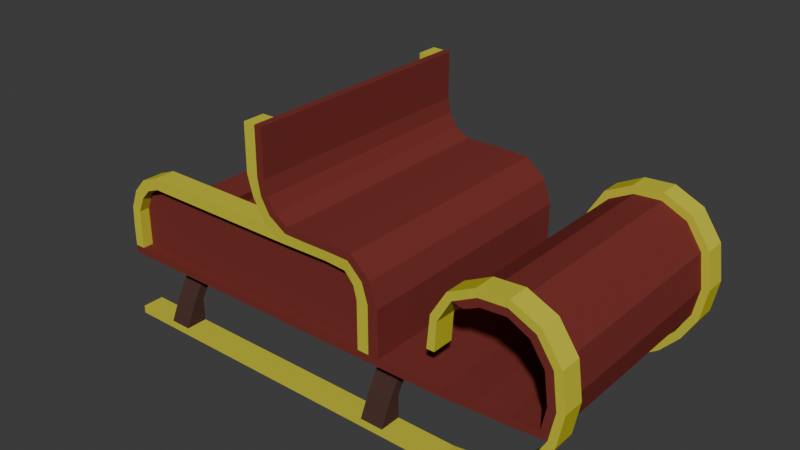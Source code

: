 # Source: bob.blend  (saved by Blender 4.2.66; exported with 4.5.12 LTS)
import bpy
from mathutils import Matrix  # noqa: F401  (used for matrix-valued properties, if any)

bpy.ops.wm.read_factory_settings(use_empty=True)
scene = bpy.context.scene
scene.name = 'Scene'

# ---- collections
col_collection = bpy.data.collections.new('Collection'); scene.collection.children.link(col_collection)

# ---- materials (node trees are filled in below, after node groups)
mat_bob_cuves = bpy.data.materials.new('Bob_Cuves')
mat_bob_legs = bpy.data.materials.new('Bob_Legs')
mat_bob_body = bpy.data.materials.new('Bob_Body')

# ---- material node trees
mat_bob_cuves.use_nodes = True; mat_bob_cuves.node_tree.nodes.clear()
_N = mat_bob_cuves.node_tree.nodes; _L = mat_bob_cuves.node_tree.links
n0 = _N.new('ShaderNodeBsdfPrincipled'); n0.name = 'Principled BSDF'; n0.location = (10, 300)
n0.inputs[0].default_value = (0.6062, 0.5656, 0.0463, 1.0)
n0.inputs[2].default_value = 1.0
n0.inputs[3].default_value = 1.0
n1 = _N.new('ShaderNodeOutputMaterial'); n1.name = 'Material Output'; n1.location = (300, 300)
_L.new(n0.outputs[0], n1.inputs[0])
n1.is_active_output = True
mat_bob_legs.use_nodes = True; mat_bob_legs.node_tree.nodes.clear()
_N = mat_bob_legs.node_tree.nodes; _L = mat_bob_legs.node_tree.links
n0 = _N.new('ShaderNodeBsdfPrincipled'); n0.name = 'Principled BSDF'; n0.location = (10, 300)
n0.inputs[0].default_value = (0.0738, 0.03687, 0.03173, 1.0)
n0.inputs[2].default_value = 1.0
n0.inputs[3].default_value = 1.0
n1 = _N.new('ShaderNodeOutputMaterial'); n1.name = 'Material Output'; n1.location = (300, 300)
_L.new(n0.outputs[0], n1.inputs[0])
n1.is_active_output = True
mat_bob_body.use_nodes = True; mat_bob_body.node_tree.nodes.clear()
_N = mat_bob_body.node_tree.nodes; _L = mat_bob_body.node_tree.links
n0 = _N.new('ShaderNodeBsdfPrincipled'); n0.name = 'Principled BSDF'; n0.location = (10, 300)
n0.inputs[0].default_value = (0.1969, 0.03756, 0.03206, 1.0)
n0.inputs[2].default_value = 1.0
n0.inputs[3].default_value = 1.0
n1 = _N.new('ShaderNodeOutputMaterial'); n1.name = 'Material Output'; n1.location = (300, 300)
_L.new(n0.outputs[0], n1.inputs[0])
n1.is_active_output = True

# ---- world
world_world = bpy.data.worlds.new('World'); scene.world = world_world
world_world.use_nodes = True; world_world.node_tree.nodes.clear()
_N = world_world.node_tree.nodes; _L = world_world.node_tree.links
n0 = _N.new('ShaderNodeOutputWorld'); n0.name = 'World Output'; n0.location = (300, 300)
n1 = _N.new('ShaderNodeBackground'); n1.name = 'Background'; n1.location = (10, 300)
n1.inputs[0].default_value = (0.05088, 0.05088, 0.05088, 1.0)
_L.new(n1.outputs[0], n0.inputs[0])
n0.is_active_output = True
world_world.color = (0.05088, 0.05088, 0.05088)
world_world.sun_shadow_jitter_overblur = 0.0

# ---- meshes
me_cube_001 = bpy.data.meshes.new('Cube.001')
me_cube_001.from_pydata([(-8.415, 2.641, 0.1), (-8.415, 2.641, -0.1), (-8.415, 3.202, 0.1), (-8.415, 3.202, -0.1), (-7.859, 3.202, -0.1), (-7.859, 3.202, 0.1), (-7.859, 2.641, -0.1), (-7.859, 2.641, 0.1), (-7.288, 2.641, 0.1), (-7.288, 2.641, -0.1), (-7.288, 3.202, 0.1), (-7.288, 3.202, -0.1), (-6.716, 3.202, -0.1), (-6.716, 3.202, 0.1), (-6.716, 2.641, -0.1), (-6.716, 2.641, 0.1), (-6.047, 2.641, 0.1), (-6.047, 2.641, -0.1), (-6.047, 3.202, 0.1), (-6.047, 3.202, -0.1), (-5.417, 3.202, -0.1), (-5.417, 3.202, 0.1), (-5.417, 2.641, -0.1), (-5.417, 2.641, 0.1), (-4.81, 2.641, 0.1), (-4.81, 2.641, -0.1), (-4.81, 3.202, 0.1), (-4.81, 3.202, -0.1), (-4.235, 3.202, -0.1), (-4.235, 3.202, 0.1), (-4.235, 2.641, -0.1), (-4.235, 2.641, 0.1), (-3.59, 2.641, 0.1), (-3.59, 2.641, -0.1), (-3.59, 3.202, 0.1), (-3.59, 3.202, -0.1), (-3.03, 3.202, -0.1), (-3.03, 3.202, 0.1), (-3.03, 2.641, -0.1), (-3.03, 2.641, 0.1), (-2.377, 2.641, 0.1), (-2.377, 2.641, -0.1), (-2.377, 3.202, 0.1), (-2.377, 3.202, -0.1), (-1.699, 3.202, -0.1), (-1.699, 3.202, 0.1), (-1.699, 2.641, -0.1), (-1.699, 2.641, 0.1), (-1.006, 2.641, 0.1), (-1.006, 2.641, -0.1), (-1.006, 3.202, 0.1), (-1.006, 3.202, -0.1), (-0.4, 3.202, -0.1), (-0.4, 3.202, 0.1), (-0.4, 2.641, -0.1), (-0.4, 2.641, 0.1), (0.4, 3.202, -0.1), (0.4, 3.202, 0.1), (0.4, 2.641, -0.1), (0.4, 2.641, 0.1), (1.125, 3.202, -0.1), (1.125, 3.202, 0.1), (1.125, 2.641, -0.1), (1.125, 2.641, 0.1), (1.865, 3.202, 0.01317), (1.817, 3.202, 0.2073), (1.865, 2.641, 0.01317), (1.817, 2.641, 0.2073), (2.508, 3.202, 0.2726), (2.419, 3.202, 0.452), (2.508, 2.641, 0.2726), (2.419, 2.641, 0.452), (3.035, 3.202, 0.621), (2.915, 3.202, 0.7808), (3.035, 2.641, 0.621), (2.915, 2.641, 0.7808), (3.521, 3.202, 1.146), (3.359, 3.202, 1.264), (3.521, 2.641, 1.146), (3.359, 2.641, 1.264), (3.888, 3.202, 1.776), (3.701, 3.202, 1.847), (3.888, 2.641, 1.776), (3.701, 2.641, 1.847), (4.043, 3.202, 2.597), (3.845, 3.202, 2.57), (4.043, 2.641, 2.597), (3.845, 2.641, 2.57), (3.911, 3.202, 3.517), (3.725, 3.202, 3.445), (3.911, 2.641, 3.517), (3.725, 2.641, 3.445), (3.424, 3.202, 4.226), (3.314, 3.202, 4.059), (3.424, 2.641, 4.226), (3.314, 2.641, 4.059), (2.696, 3.202, 4.557), (2.671, 3.202, 4.358), (2.696, 2.641, 4.557), (2.671, 2.641, 4.358), (1.936, 3.202, 4.507), (1.983, 3.202, 4.313), (1.936, 2.641, 4.507), (1.983, 2.641, 4.313), (1.261, 3.202, 4.167), (1.382, 3.202, 4.008), (1.261, 2.641, 4.167), (1.382, 2.641, 4.008), (0.8687, 3.202, 3.514), (1.034, 3.202, 3.401), (0.8687, 2.641, 3.514), (1.034, 2.641, 3.401), (0.7883, 3.202, 2.685), (0.9883, 3.202, 2.686), (0.7883, 2.641, 2.685), (0.9883, 2.641, 2.686)], [], [(6, 4, 3, 1), (5, 7, 0, 2), (4, 5, 2, 3), (3, 2, 0, 1), (9, 11, 4, 6), (8, 9, 6, 7), (11, 10, 5, 4), (7, 6, 1, 0), (12, 13, 10, 11), (15, 14, 9, 8), (14, 12, 11, 9), (10, 8, 7, 5), (16, 17, 14, 15), (19, 18, 13, 12), (18, 16, 15, 13), (13, 15, 8, 10), (20, 21, 18, 19), (23, 22, 17, 16), (22, 20, 19, 17), (17, 19, 12, 14), (26, 24, 23, 21), (25, 27, 20, 22), (24, 25, 22, 23), (21, 23, 16, 18), (30, 28, 27, 25), (29, 31, 24, 26), (28, 29, 26, 27), (27, 26, 21, 20), (34, 32, 31, 29), (33, 35, 28, 30), (32, 33, 30, 31), (31, 30, 25, 24), (37, 39, 32, 34), (36, 37, 34, 35), (39, 38, 33, 32), (35, 34, 29, 28), (40, 41, 38, 39), (43, 42, 37, 36), (42, 40, 39, 37), (38, 36, 35, 33), (44, 45, 42, 43), (47, 46, 41, 40), (46, 44, 43, 41), (41, 43, 36, 38), (48, 49, 46, 47), (51, 50, 45, 44), (50, 48, 47, 45), (45, 47, 40, 42), (54, 52, 51, 49), (53, 55, 48, 50), (52, 53, 50, 51), (49, 51, 44, 46), (55, 54, 49, 48), (54, 55, 59, 58), (59, 57, 61, 63), (56, 57, 53, 52), (54, 58, 56, 52), (59, 55, 53, 57), (63, 61, 65, 67), (58, 59, 63, 62), (57, 56, 60, 61), (56, 58, 62, 60), (65, 64, 68, 69), (62, 63, 67, 66), (61, 60, 64, 65), (60, 62, 66, 64), (71, 69, 73, 75), (64, 66, 70, 68), (67, 65, 69, 71), (66, 67, 71, 70), (75, 73, 77, 79), (70, 71, 75, 74), (69, 68, 72, 73), (68, 70, 74, 72), (77, 76, 80, 81), (74, 75, 79, 78), (73, 72, 76, 77), (72, 74, 78, 76), (83, 81, 85, 87), (76, 78, 82, 80), (79, 77, 81, 83), (78, 79, 83, 82), (86, 87, 91, 90), (82, 83, 87, 86), (81, 80, 84, 85), (80, 82, 86, 84), (89, 88, 92, 93), (85, 84, 88, 89), (84, 86, 90, 88), (87, 85, 89, 91), (95, 93, 97, 99), (88, 90, 94, 92), (91, 89, 93, 95), (90, 91, 95, 94), (97, 96, 100, 101), (94, 95, 99, 98), (93, 92, 96, 97), (92, 94, 98, 96), (100, 102, 106, 104), (96, 98, 102, 100), (99, 97, 101, 103), (98, 99, 103, 102), (107, 105, 109, 111), (103, 101, 105, 107), (102, 103, 107, 106), (101, 100, 104, 105), (109, 108, 112, 113), (106, 107, 111, 110), (105, 104, 108, 109), (104, 106, 110, 108), (114, 115, 113, 112), (108, 110, 114, 112), (111, 109, 113, 115), (110, 111, 115, 114)])
_uv = me_cube_001.uv_layers.new(name='UVMap')
_uv.uv.foreach_set('vector', [0.125, 0.5, 0.125, 0.75, 0.125, 0.75, 0.125, 0.5, 0.875, 0.75, 0.875, 0.5, 0.875, 0.5, 0.875, 0.75, 0.375, 1.0, 0.625, 1.0, 0.625, 1.0, 0.375, 1.0, 0.375, 0.0, 0.625, 0.0, 0.625, 0.25, 0.375, 0.25, 0.125, 0.5, 0.125, 0.75, 0.125, 0.75, 0.125, 0.5, 0.625, 0.25, 0.375, 0.25, 0.375, 0.25, 0.625, 0.25, 0.375, 1.0, 0.625, 1.0, 0.625, 1.0, 0.375, 1.0, 0.625, 0.25, 0.375, 0.25, 0.375, 0.25, 0.625, 0.25, 0.375, 1.0, 0.625, 1.0, 0.625, 1.0, 0.375, 1.0, 0.625, 0.25, 0.375, 0.25, 0.375, 0.25, 0.625, 0.25, 0.125, 0.5, 0.125, 0.75, 0.125, 0.75, 0.125, 0.5, 0.875, 0.75, 0.875, 0.5, 0.875, 0.5, 0.875, 0.75, 0.625, 0.25, 0.375, 0.25, 0.375, 0.25, 0.625, 0.25, 0.375, 1.0, 0.625, 1.0, 0.625, 1.0, 0.375, 1.0, 0.875, 0.75, 0.875, 0.5, 0.875, 0.5, 0.875, 0.75, 0.875, 0.75, 0.875, 0.5, 0.875, 0.5, 0.875, 0.75, 0.375, 1.0, 0.625, 1.0, 0.625, 1.0, 0.375, 1.0, 0.625, 0.25, 0.375, 0.25, 0.375, 0.25, 0.625, 0.25, 0.125, 0.5, 0.125, 0.75, 0.125, 0.75, 0.125, 0.5, 0.125, 0.5, 0.125, 0.75, 0.125, 0.75, 0.125, 0.5, 0.875, 0.75, 0.875, 0.5, 0.875, 0.5, 0.875, 0.75, 0.125, 0.5, 0.125, 0.75, 0.125, 0.75, 0.125, 0.5, 0.625, 0.25, 0.375, 0.25, 0.375, 0.25, 0.625, 0.25, 0.875, 0.75, 0.875, 0.5, 0.875, 0.5, 0.875, 0.75, 0.125, 0.5, 0.125, 0.75, 0.125, 0.75, 0.125, 0.5, 0.875, 0.75, 0.875, 0.5, 0.875, 0.5, 0.875, 0.75, 0.375, 1.0, 0.625, 1.0, 0.625, 1.0, 0.375, 1.0, 0.375, 1.0, 0.625, 1.0, 0.625, 1.0, 0.375, 1.0, 0.875, 0.75, 0.875, 0.5, 0.875, 0.5, 0.875, 0.75, 0.125, 0.5, 0.125, 0.75, 0.125, 0.75, 0.125, 0.5, 0.625, 0.25, 0.375, 0.25, 0.375, 0.25, 0.625, 0.25, 0.625, 0.25, 0.375, 0.25, 0.375, 0.25, 0.625, 0.25, 0.875, 0.75, 0.875, 0.5, 0.875, 0.5, 0.875, 0.75, 0.375, 1.0, 0.625, 1.0, 0.625, 1.0, 0.375, 1.0, 0.625, 0.25, 0.375, 0.25, 0.375, 0.25, 0.625, 0.25, 0.375, 1.0, 0.625, 1.0, 0.625, 1.0, 0.375, 1.0, 0.625, 0.25, 0.375, 0.25, 0.375, 0.25, 0.625, 0.25, 0.375, 1.0, 0.625, 1.0, 0.625, 1.0, 0.375, 1.0, 0.875, 0.75, 0.875, 0.5, 0.875, 0.5, 0.875, 0.75, 0.125, 0.5, 0.125, 0.75, 0.125, 0.75, 0.125, 0.5, 0.375, 1.0, 0.625, 1.0, 0.625, 1.0, 0.375, 1.0, 0.625, 0.25, 0.375, 0.25, 0.375, 0.25, 0.625, 0.25, 0.125, 0.5, 0.125, 0.75, 0.125, 0.75, 0.125, 0.5, 0.125, 0.5, 0.125, 0.75, 0.125, 0.75, 0.125, 0.5, 0.625, 0.25, 0.375, 0.25, 0.375, 0.25, 0.625, 0.25, 0.375, 1.0, 0.625, 1.0, 0.625, 1.0, 0.375, 1.0, 0.875, 0.75, 0.875, 0.5, 0.875, 0.5, 0.875, 0.75, 0.875, 0.75, 0.875, 0.5, 0.875, 0.5, 0.875, 0.75, 0.125, 0.5, 0.125, 0.75, 0.125, 0.75, 0.125, 0.5, 0.875, 0.75, 0.875, 0.5, 0.875, 0.5, 0.875, 0.75, 0.375, 1.0, 0.625, 1.0, 0.625, 1.0, 0.375, 1.0, 0.125, 0.5, 0.125, 0.75, 0.125, 0.75, 0.125, 0.5, 0.625, 0.25, 0.375, 0.25, 0.375, 0.25, 0.625, 0.25, 0.375, 0.25, 0.625, 0.25, 0.625, 0.5, 0.375, 0.5, 0.625, 0.5, 0.625, 0.75, 0.625, 0.75, 0.625, 0.5, 0.375, 0.75, 0.625, 0.75, 0.625, 1.0, 0.375, 1.0, 0.125, 0.5, 0.375, 0.5, 0.375, 0.75, 0.125, 0.75, 0.625, 0.5, 0.875, 0.5, 0.875, 0.75, 0.625, 0.75, 0.625, 0.5, 0.625, 0.75, 0.625, 0.75, 0.625, 0.5, 0.375, 0.5, 0.625, 0.5, 0.625, 0.5, 0.375, 0.5, 0.625, 0.75, 0.375, 0.75, 0.375, 0.75, 0.625, 0.75, 0.375, 0.75, 0.375, 0.5, 0.375, 0.5, 0.375, 0.75, 0.625, 0.75, 0.375, 0.75, 0.375, 0.75, 0.625, 0.75, 0.375, 0.5, 0.625, 0.5, 0.625, 0.5, 0.375, 0.5, 0.625, 0.75, 0.375, 0.75, 0.375, 0.75, 0.625, 0.75, 0.375, 0.75, 0.375, 0.5, 0.375, 0.5, 0.375, 0.75, 0.625, 0.5, 0.625, 0.75, 0.625, 0.75, 0.625, 0.5, 0.375, 0.75, 0.375, 0.5, 0.375, 0.5, 0.375, 0.75, 0.625, 0.5, 0.625, 0.75, 0.625, 0.75, 0.625, 0.5, 0.375, 0.5, 0.625, 0.5, 0.625, 0.5, 0.375, 0.5, 0.625, 0.5, 0.625, 0.75, 0.625, 0.75, 0.625, 0.5, 0.375, 0.5, 0.625, 0.5, 0.625, 0.5, 0.375, 0.5, 0.625, 0.75, 0.375, 0.75, 0.375, 0.75, 0.625, 0.75, 0.375, 0.75, 0.375, 0.5, 0.375, 0.5, 0.375, 0.75, 0.625, 0.75, 0.375, 0.75, 0.375, 0.75, 0.625, 0.75, 0.375, 0.5, 0.625, 0.5, 0.625, 0.5, 0.375, 0.5, 0.625, 0.75, 0.375, 0.75, 0.375, 0.75, 0.625, 0.75, 0.375, 0.75, 0.375, 0.5, 0.375, 0.5, 0.375, 0.75, 0.625, 0.5, 0.625, 0.75, 0.625, 0.75, 0.625, 0.5, 0.375, 0.75, 0.375, 0.5, 0.375, 0.5, 0.375, 0.75, 0.625, 0.5, 0.625, 0.75, 0.625, 0.75, 0.625, 0.5, 0.375, 0.5, 0.625, 0.5, 0.625, 0.5, 0.375, 0.5, 0.375, 0.5, 0.625, 0.5, 0.625, 0.5, 0.375, 0.5, 0.375, 0.5, 0.625, 0.5, 0.625, 0.5, 0.375, 0.5, 0.625, 0.75, 0.375, 0.75, 0.375, 0.75, 0.625, 0.75, 0.375, 0.75, 0.375, 0.5, 0.375, 0.5, 0.375, 0.75, 0.625, 0.75, 0.375, 0.75, 0.375, 0.75, 0.625, 0.75, 0.625, 0.75, 0.375, 0.75, 0.375, 0.75, 0.625, 0.75, 0.375, 0.75, 0.375, 0.5, 0.375, 0.5, 0.375, 0.75, 0.625, 0.5, 0.625, 0.75, 0.625, 0.75, 0.625, 0.5, 0.625, 0.5, 0.625, 0.75, 0.625, 0.75, 0.625, 0.5, 0.375, 0.75, 0.375, 0.5, 0.375, 0.5, 0.375, 0.75, 0.625, 0.5, 0.625, 0.75, 0.625, 0.75, 0.625, 0.5, 0.375, 0.5, 0.625, 0.5, 0.625, 0.5, 0.375, 0.5, 0.625, 0.75, 0.375, 0.75, 0.375, 0.75, 0.625, 0.75, 0.375, 0.5, 0.625, 0.5, 0.625, 0.5, 0.375, 0.5, 0.625, 0.75, 0.375, 0.75, 0.375, 0.75, 0.625, 0.75, 0.375, 0.75, 0.375, 0.5, 0.375, 0.5, 0.375, 0.75, 0.375, 0.75, 0.375, 0.5, 0.375, 0.5, 0.375, 0.75, 0.375, 0.75, 0.375, 0.5, 0.375, 0.5, 0.375, 0.75, 0.625, 0.5, 0.625, 0.75, 0.625, 0.75, 0.625, 0.5, 0.375, 0.5, 0.625, 0.5, 0.625, 0.5, 0.375, 0.5, 0.625, 0.5, 0.625, 0.75, 0.625, 0.75, 0.625, 0.5, 0.625, 0.5, 0.625, 0.75, 0.625, 0.75, 0.625, 0.5, 0.375, 0.5, 0.625, 0.5, 0.625, 0.5, 0.375, 0.5, 0.625, 0.75, 0.375, 0.75, 0.375, 0.75, 0.625, 0.75, 0.625, 0.75, 0.375, 0.75, 0.375, 0.75, 0.625, 0.75, 0.375, 0.5, 0.625, 0.5, 0.625, 0.5, 0.375, 0.5, 0.625, 0.75, 0.375, 0.75, 0.375, 0.75, 0.625, 0.75, 0.375, 0.75, 0.375, 0.5, 0.375, 0.5, 0.375, 0.75, 0.375, 0.5, 0.625, 0.5, 0.625, 0.75, 0.375, 0.75, 0.375, 0.75, 0.375, 0.5, 0.375, 0.5, 0.375, 0.75, 0.625, 0.5, 0.625, 0.75, 0.625, 0.75, 0.625, 0.5, 0.375, 0.5, 0.625, 0.5, 0.625, 0.5, 0.375, 0.5])
me_cube_001.materials.append(mat_bob_cuves)
me_cube_001.update()
me_cube_002 = bpy.data.meshes.new('Cube.002')
me_cube_002.from_pydata([(-3.326, 8.728, 0.3305), (-3.326, 8.728, 2.331), (-3.326, 10.58, 0.3305), (-3.326, 9.655, 2.331), (-1.322, 8.728, 0.3305), (-1.322, 8.728, 2.331), (-1.322, 10.58, 0.3305), (-1.322, 9.655, 2.331), (-24.09, 8.728, 0.3305), (-24.09, 8.728, 2.331), (-24.09, 10.58, 0.3305), (-24.09, 9.655, 2.331), (-22.2, 8.728, 0.3305), (-22.2, 8.728, 2.331), (-22.2, 10.58, 0.3305), (-22.2, 9.655, 2.331), (-3.326, 7.791, 3.892), (-3.326, 8.718, 3.892), (-1.322, 7.791, 3.892), (-1.322, 8.718, 3.892), (-24.09, 7.791, 3.892), (-24.09, 8.718, 3.892), (-22.2, 7.791, 3.892), (-22.2, 8.718, 3.892), (-3.326, 6.88, 5.532), (-3.326, 7.807, 5.532), (-1.322, 6.88, 5.532), (-1.322, 7.807, 5.532), (-24.09, 6.88, 5.532), (-24.09, 7.807, 5.532), (-22.2, 6.88, 5.532), (-22.2, 7.807, 5.532)], [], [(0, 1, 3, 2), (2, 3, 7, 6), (6, 7, 5, 4), (4, 5, 1, 0), (2, 6, 4, 0), (1, 5, 18, 16), (8, 9, 11, 10), (10, 11, 15, 14), (14, 15, 13, 12), (12, 13, 9, 8), (10, 14, 12, 8), (3, 1, 16, 17), (17, 16, 24, 25), (18, 19, 27, 26), (13, 15, 23, 22), (7, 3, 17, 19), (11, 9, 20, 21), (9, 13, 22, 20), (5, 7, 19, 18), (15, 11, 21, 23), (27, 25, 24, 26), (31, 29, 28, 30), (20, 22, 30, 28), (23, 21, 29, 31), (16, 18, 26, 24), (19, 17, 25, 27), (22, 23, 31, 30), (21, 20, 28, 29)])
_uv = me_cube_002.uv_layers.new(name='UVMap')
_uv.uv.foreach_set('vector', [0.375, 0.0, 0.625, 0.0, 0.625, 0.25, 0.375, 0.25, 0.375, 0.25, 0.625, 0.25, 0.625, 0.5, 0.375, 0.5, 0.375, 0.5, 0.625, 0.5, 0.625, 0.75, 0.375, 0.75, 0.375, 0.75, 0.625, 0.75, 0.625, 1.0, 0.375, 1.0, 0.125, 0.5, 0.375, 0.5, 0.375, 0.75, 0.125, 0.75, 0.625, 1.0, 0.625, 0.75, 0.625, 0.75, 0.625, 1.0, 0.375, 0.0, 0.625, 0.0, 0.625, 0.25, 0.375, 0.25, 0.375, 0.25, 0.625, 0.25, 0.625, 0.5, 0.375, 0.5, 0.375, 0.5, 0.625, 0.5, 0.625, 0.75, 0.375, 0.75, 0.375, 0.75, 0.625, 0.75, 0.625, 1.0, 0.375, 1.0, 0.125, 0.5, 0.375, 0.5, 0.375, 0.75, 0.125, 0.75, 0.625, 0.25, 0.625, 0.0, 0.625, 0.0, 0.625, 0.25, 0.625, 0.25, 0.625, 0.0, 0.625, 0.0, 0.625, 0.25, 0.625, 0.75, 0.625, 0.5, 0.625, 0.5, 0.625, 0.75, 0.625, 0.75, 0.625, 0.5, 0.625, 0.5, 0.625, 0.75, 0.625, 0.5, 0.625, 0.25, 0.625, 0.25, 0.625, 0.5, 0.625, 0.25, 0.625, 0.0, 0.625, 0.0, 0.625, 0.25, 0.625, 1.0, 0.625, 0.75, 0.625, 0.75, 0.625, 1.0, 0.625, 0.75, 0.625, 0.5, 0.625, 0.5, 0.625, 0.75, 0.625, 0.5, 0.625, 0.25, 0.625, 0.25, 0.625, 0.5, 0.625, 0.5, 0.875, 0.5, 0.875, 0.75, 0.625, 0.75, 0.625, 0.5, 0.875, 0.5, 0.875, 0.75, 0.625, 0.75, 0.625, 1.0, 0.625, 0.75, 0.625, 0.75, 0.625, 1.0, 0.625, 0.5, 0.625, 0.25, 0.625, 0.25, 0.625, 0.5, 0.625, 1.0, 0.625, 0.75, 0.625, 0.75, 0.625, 1.0, 0.625, 0.5, 0.625, 0.25, 0.625, 0.25, 0.625, 0.5, 0.625, 0.75, 0.625, 0.5, 0.625, 0.5, 0.625, 0.75, 0.625, 0.25, 0.625, 0.0, 0.625, 0.0, 0.625, 0.25])
me_cube_002.materials.append(mat_bob_legs)
me_cube_002.update()
me_cube_003 = bpy.data.meshes.new('Cube.003')
me_cube_003.from_pydata([(-8.415, -3.202, 1.874), (-8.415, -3.202, 1.674), (-8.415, 3.202, 1.874), (-8.415, 3.202, 1.674), (0.4, -3.202, 1.874), (0.4, -3.202, 1.674), (0.4, 3.202, 1.874), (0.4, 3.202, 1.674), (3.529, -3.202, 2.016), (3.701, -3.202, 1.847), (3.529, 3.202, 2.016), (3.701, 3.202, 1.847), (3.641, -3.202, 2.607), (3.843, -3.202, 2.567), (3.641, 3.202, 2.607), (3.843, 3.202, 2.567), (3.538, -3.202, 3.373), (3.727, -3.202, 3.444), (3.538, 3.202, 3.373), (3.727, 3.202, 3.444), (3.182, -3.202, 3.9), (3.318, -3.202, 4.054), (3.182, 3.202, 3.9), (3.318, 3.202, 4.054), (2.664, -3.202, 4.166), (2.674, -3.202, 4.355), (2.664, 3.202, 4.166), (2.674, 3.202, 4.355), (2.04, -3.202, 4.122), (1.99, -3.202, 4.31), (2.04, 3.202, 4.122), (1.99, 3.202, 4.31), (1.668, -3.202, 3.952), (1.39, -3.202, 4.013), (1.668, 3.202, 3.952), (1.39, 3.202, 4.013), (1.192, -3.202, 1.884), (1.991, -3.202, 1.936), (2.815, -3.202, 1.952), (2.815, 3.202, 1.952), (1.991, 3.202, 1.936), (1.192, 3.202, 1.884), (1.191, 3.202, 1.688), (1.994, 3.202, 1.742), (2.817, 3.202, 1.77), (2.817, -3.202, 1.77), (1.994, -3.202, 1.742), (1.191, -3.202, 1.688), (-0.4815, 3.202, 1.874), (-1.363, 3.202, 1.874), (-2.244, 3.202, 1.874), (-3.126, 3.202, 1.874), (-4.007, 3.202, 1.874), (-4.889, 3.202, 1.874), (-5.77, 3.202, 1.874), (-6.652, 3.202, 1.874), (-7.533, 3.202, 1.874), (-7.533, 3.202, 1.674), (-6.652, 3.202, 1.674), (-5.77, 3.202, 1.674), (-4.889, 3.202, 1.674), (-4.007, 3.202, 1.674), (-3.126, 3.202, 1.674), (-2.244, 3.202, 1.674), (-1.363, 3.202, 1.674), (-0.4815, 3.202, 1.674), (-7.533, -3.202, 1.874), (-6.652, -3.202, 1.874), (-5.77, -3.202, 1.874), (-4.889, -3.202, 1.874), (-4.007, -3.202, 1.874), (-3.126, -3.202, 1.874), (-2.244, -3.202, 1.874), (-1.363, -3.202, 1.874), (-0.4815, -3.202, 1.874), (-0.4815, -3.202, 1.674), (-1.363, -3.202, 1.674), (-2.244, -3.202, 1.674), (-3.126, -3.202, 1.674), (-4.007, -3.202, 1.674), (-4.889, -3.202, 1.674), (-5.77, -3.202, 1.674), (-6.652, -3.202, 1.674), (-7.533, -3.202, 1.674), (-0.7554, 3.202, 1.874), (-0.7554, 3.202, 1.674), (-0.7554, -3.202, 1.874), (-0.7554, -3.202, 1.674), (-0.4815, 3.202, 2.519), (-0.4815, -3.202, 2.519), (-0.7554, 3.202, 2.519), (-0.7554, -3.202, 2.519), (-0.4815, 3.202, 3.089), (-0.4815, -3.202, 3.089), (-0.7554, 3.202, 3.089), (-0.7554, -3.202, 3.089), (-0.6839, 3.202, 3.681), (-0.6839, -3.202, 3.681), (-0.9092, 3.202, 3.584), (-0.9092, -3.202, 3.584), (-1.2, 3.202, 4.132), (-1.2, -3.202, 4.132), (-1.292, 3.202, 3.946), (-1.292, -3.202, 3.946), (-1.883, 3.202, 4.156), (-1.883, -3.202, 4.156), (-1.874, 3.202, 3.958), (-1.874, -3.202, 3.958), (-2.496, 3.202, 4.15), (-2.496, -3.202, 4.15), (-2.487, 3.202, 3.953), (-2.487, -3.202, 3.953), (-2.997, 3.202, 4.139), (-2.997, -3.202, 4.139), (-3.083, 3.202, 3.962), (-3.083, -3.202, 3.962), (-3.364, 3.202, 4.35), (-3.364, -3.202, 4.35), (-3.533, 3.202, 4.249), (-3.533, -3.202, 4.249), (-3.57, 3.202, 4.684), (-3.57, -3.202, 4.684), (-3.764, 3.202, 4.646), (-3.764, -3.202, 4.646), (-3.647, 3.202, 5.066), (-3.647, -3.202, 5.066), (-3.844, 3.202, 5.067), (-3.844, -3.202, 5.067), (-3.643, 3.202, 5.449), (-3.643, -3.202, 5.449), (-3.841, 3.202, 5.45), (-3.841, -3.202, 5.45), (-3.64, 3.202, 5.84), (-3.64, -3.202, 5.84), (-3.837, 3.202, 5.842), (-3.837, -3.202, 5.842), (-3.637, 3.202, 6.268), (-3.637, -3.202, 6.268), (-3.834, 3.202, 6.27), (-3.834, -3.202, 6.27)], [], [(0, 2, 3, 1), (48, 6, 7, 65), (39, 38, 8, 10), (66, 0, 1, 83), (48, 74, 4, 6), (57, 83, 1, 3), (9, 11, 15, 13), (45, 44, 11, 9), (44, 39, 10, 11), (38, 45, 9, 8), (12, 13, 17, 16), (11, 10, 14, 15), (8, 9, 13, 12), (10, 8, 12, 14), (18, 16, 20, 22), (14, 12, 16, 18), (13, 15, 19, 17), (15, 14, 18, 19), (21, 23, 27, 25), (17, 19, 23, 21), (19, 18, 22, 23), (16, 17, 21, 20), (24, 25, 29, 28), (23, 22, 26, 27), (20, 21, 25, 24), (22, 20, 24, 26), (29, 31, 35, 33), (26, 24, 28, 30), (25, 27, 31, 29), (27, 26, 30, 31), (34, 32, 33, 35), (31, 30, 34, 35), (28, 29, 33, 32), (30, 28, 32, 34), (4, 5, 47, 36), (36, 47, 46, 37), (37, 46, 45, 38), (7, 6, 41, 42), (42, 41, 40, 43), (43, 40, 39, 44), (5, 7, 42, 47), (47, 42, 43, 46), (46, 43, 44, 45), (6, 4, 36, 41), (41, 36, 37, 40), (40, 37, 38, 39), (7, 5, 75, 65), (85, 87, 76, 64), (64, 76, 77, 63), (63, 77, 78, 62), (62, 78, 79, 61), (61, 79, 80, 60), (60, 80, 81, 59), (59, 81, 82, 58), (58, 82, 83, 57), (2, 0, 66, 56), (56, 66, 67, 55), (55, 67, 68, 54), (54, 68, 69, 53), (53, 69, 70, 52), (52, 70, 71, 51), (51, 71, 72, 50), (50, 72, 73, 49), (48, 84, 90, 88), (4, 74, 75, 5), (86, 73, 76, 87), (73, 72, 77, 76), (72, 71, 78, 77), (71, 70, 79, 78), (70, 69, 80, 79), (69, 68, 81, 80), (68, 67, 82, 81), (67, 66, 83, 82), (2, 56, 57, 3), (56, 55, 58, 57), (55, 54, 59, 58), (54, 53, 60, 59), (53, 52, 61, 60), (52, 51, 62, 61), (51, 50, 63, 62), (50, 49, 64, 63), (84, 48, 65, 85), (49, 84, 85, 64), (74, 86, 87, 75), (49, 73, 86, 84), (65, 75, 87, 85), (90, 91, 95, 94), (86, 74, 89, 91), (74, 48, 88, 89), (84, 86, 91, 90), (92, 94, 98, 96), (89, 88, 92, 93), (88, 90, 94, 92), (91, 89, 93, 95), (96, 98, 102, 100), (95, 93, 97, 99), (94, 95, 99, 98), (93, 92, 96, 97), (102, 103, 107, 106), (99, 97, 101, 103), (98, 99, 103, 102), (97, 96, 100, 101), (104, 106, 110, 108), (101, 100, 104, 105), (100, 102, 106, 104), (103, 101, 105, 107), (111, 109, 113, 115), (107, 105, 109, 111), (106, 107, 111, 110), (105, 104, 108, 109), (114, 115, 119, 118), (110, 111, 115, 114), (109, 108, 112, 113), (108, 110, 114, 112), (116, 118, 122, 120), (113, 112, 116, 117), (112, 114, 118, 116), (115, 113, 117, 119), (122, 123, 127, 126), (119, 117, 121, 123), (118, 119, 123, 122), (117, 116, 120, 121), (125, 124, 128, 129), (121, 120, 124, 125), (120, 122, 126, 124), (123, 121, 125, 127), (128, 130, 134, 132), (124, 126, 130, 128), (127, 125, 129, 131), (126, 127, 131, 130), (134, 135, 139, 138), (131, 129, 133, 135), (130, 131, 135, 134), (129, 128, 132, 133), (138, 139, 137, 136), (133, 132, 136, 137), (132, 134, 138, 136), (135, 133, 137, 139)])
_uv = me_cube_003.uv_layers.new(name='UVMap')
_uv.uv.foreach_set('vector', [0.375, 0.0, 0.375, 0.25, 0.625, 0.25, 0.625, 0.0, 0.375, 0.475, 0.375, 0.5, 0.625, 0.5, 0.625, 0.475, 0.375, 0.5, 0.375, 0.75, 0.375, 0.75, 0.375, 0.5, 0.375, 0.975, 0.375, 1.0, 0.625, 1.0, 0.625, 0.975, 0.35, 0.5, 0.35, 0.75, 0.375, 0.75, 0.375, 0.5, 0.85, 0.5, 0.85, 0.75, 0.875, 0.75, 0.875, 0.5, 0.625, 0.75, 0.625, 0.5, 0.625, 0.5, 0.625, 0.75, 0.625, 0.75, 0.625, 0.5, 0.625, 0.5, 0.625, 0.75, 0.625, 0.5, 0.375, 0.5, 0.375, 0.5, 0.625, 0.5, 0.375, 0.75, 0.625, 0.75, 0.625, 0.75, 0.375, 0.75, 0.375, 0.75, 0.625, 0.75, 0.625, 0.75, 0.375, 0.75, 0.625, 0.5, 0.375, 0.5, 0.375, 0.5, 0.625, 0.5, 0.375, 0.75, 0.625, 0.75, 0.625, 0.75, 0.375, 0.75, 0.375, 0.5, 0.375, 0.75, 0.375, 0.75, 0.375, 0.5, 0.375, 0.5, 0.375, 0.75, 0.375, 0.75, 0.375, 0.5, 0.375, 0.5, 0.375, 0.75, 0.375, 0.75, 0.375, 0.5, 0.625, 0.75, 0.625, 0.5, 0.625, 0.5, 0.625, 0.75, 0.625, 0.5, 0.375, 0.5, 0.375, 0.5, 0.625, 0.5, 0.625, 0.75, 0.625, 0.5, 0.625, 0.5, 0.625, 0.75, 0.625, 0.75, 0.625, 0.5, 0.625, 0.5, 0.625, 0.75, 0.625, 0.5, 0.375, 0.5, 0.375, 0.5, 0.625, 0.5, 0.375, 0.75, 0.625, 0.75, 0.625, 0.75, 0.375, 0.75, 0.375, 0.75, 0.625, 0.75, 0.625, 0.75, 0.375, 0.75, 0.625, 0.5, 0.375, 0.5, 0.375, 0.5, 0.625, 0.5, 0.375, 0.75, 0.625, 0.75, 0.625, 0.75, 0.375, 0.75, 0.375, 0.5, 0.375, 0.75, 0.375, 0.75, 0.375, 0.5, 0.625, 0.75, 0.625, 0.5, 0.625, 0.5, 0.625, 0.75, 0.375, 0.5, 0.375, 0.75, 0.375, 0.75, 0.375, 0.5, 0.625, 0.75, 0.625, 0.5, 0.625, 0.5, 0.625, 0.75, 0.625, 0.5, 0.375, 0.5, 0.375, 0.5, 0.625, 0.5, 0.375, 0.5, 0.375, 0.75, 0.625, 0.75, 0.625, 0.5, 0.625, 0.5, 0.375, 0.5, 0.375, 0.5, 0.625, 0.5, 0.375, 0.75, 0.625, 0.75, 0.625, 0.75, 0.375, 0.75, 0.375, 0.5, 0.375, 0.75, 0.375, 0.75, 0.375, 0.5, 0.375, 0.75, 0.625, 0.75, 0.625, 0.75, 0.375, 0.75, 0.375, 0.75, 0.625, 0.75, 0.625, 0.75, 0.375, 0.75, 0.375, 0.75, 0.625, 0.75, 0.625, 0.75, 0.375, 0.75, 0.625, 0.5, 0.375, 0.5, 0.375, 0.5, 0.625, 0.5, 0.625, 0.5, 0.375, 0.5, 0.375, 0.5, 0.625, 0.5, 0.625, 0.5, 0.375, 0.5, 0.375, 0.5, 0.625, 0.5, 0.625, 0.75, 0.625, 0.5, 0.625, 0.5, 0.625, 0.75, 0.625, 0.75, 0.625, 0.5, 0.625, 0.5, 0.625, 0.75, 0.625, 0.75, 0.625, 0.5, 0.625, 0.5, 0.625, 0.75, 0.375, 0.5, 0.375, 0.75, 0.375, 0.75, 0.375, 0.5, 0.375, 0.5, 0.375, 0.75, 0.375, 0.75, 0.375, 0.5, 0.375, 0.5, 0.375, 0.75, 0.375, 0.75, 0.375, 0.5, 0.625, 0.5, 0.625, 0.75, 0.65, 0.75, 0.65, 0.5, 0.6578, 0.5, 0.6578, 0.75, 0.675, 0.75, 0.675, 0.5, 0.675, 0.5, 0.675, 0.75, 0.7, 0.75, 0.7, 0.5, 0.7, 0.5, 0.7, 0.75, 0.725, 0.75, 0.725, 0.5, 0.725, 0.5, 0.725, 0.75, 0.75, 0.75, 0.75, 0.5, 0.75, 0.5, 0.75, 0.75, 0.775, 0.75, 0.775, 0.5, 0.775, 0.5, 0.775, 0.75, 0.8, 0.75, 0.8, 0.5, 0.8, 0.5, 0.8, 0.75, 0.825, 0.75, 0.825, 0.5, 0.825, 0.5, 0.825, 0.75, 0.85, 0.75, 0.85, 0.5, 0.125, 0.5, 0.125, 0.75, 0.15, 0.75, 0.15, 0.5, 0.15, 0.5, 0.15, 0.75, 0.175, 0.75, 0.175, 0.5, 0.175, 0.5, 0.175, 0.75, 0.2, 0.75, 0.2, 0.5, 0.2, 0.5, 0.2, 0.75, 0.225, 0.75, 0.225, 0.5, 0.225, 0.5, 0.225, 0.75, 0.25, 0.75, 0.25, 0.5, 0.25, 0.5, 0.25, 0.75, 0.275, 0.75, 0.275, 0.5, 0.275, 0.5, 0.275, 0.75, 0.3, 0.75, 0.3, 0.5, 0.3, 0.5, 0.3, 0.75, 0.325, 0.75, 0.325, 0.5, 0.375, 0.475, 0.375, 0.4672, 0.375, 0.4672, 0.375, 0.475, 0.375, 0.75, 0.375, 0.775, 0.625, 0.775, 0.625, 0.75, 0.375, 0.7828, 0.375, 0.8, 0.625, 0.8, 0.625, 0.7828, 0.375, 0.8, 0.375, 0.825, 0.625, 0.825, 0.625, 0.8, 0.375, 0.825, 0.375, 0.85, 0.625, 0.85, 0.625, 0.825, 0.375, 0.85, 0.375, 0.875, 0.625, 0.875, 0.625, 0.85, 0.375, 0.875, 0.375, 0.9, 0.625, 0.9, 0.625, 0.875, 0.375, 0.9, 0.375, 0.925, 0.625, 0.925, 0.625, 0.9, 0.375, 0.925, 0.375, 0.95, 0.625, 0.95, 0.625, 0.925, 0.375, 0.95, 0.375, 0.975, 0.625, 0.975, 0.625, 0.95, 0.375, 0.25, 0.375, 0.275, 0.625, 0.275, 0.625, 0.25, 0.375, 0.275, 0.375, 0.3, 0.625, 0.3, 0.625, 0.275, 0.375, 0.3, 0.375, 0.325, 0.625, 0.325, 0.625, 0.3, 0.375, 0.325, 0.375, 0.35, 0.625, 0.35, 0.625, 0.325, 0.375, 0.35, 0.375, 0.375, 0.625, 0.375, 0.625, 0.35, 0.375, 0.375, 0.375, 0.4, 0.625, 0.4, 0.625, 0.375, 0.375, 0.4, 0.375, 0.425, 0.625, 0.425, 0.625, 0.4, 0.375, 0.425, 0.375, 0.45, 0.625, 0.45, 0.625, 0.425, 0.375, 0.4672, 0.375, 0.475, 0.625, 0.475, 0.625, 0.4672, 0.375, 0.45, 0.375, 0.4672, 0.625, 0.4672, 0.625, 0.45, 0.375, 0.775, 0.375, 0.7828, 0.625, 0.7828, 0.625, 0.775, 0.325, 0.5, 0.325, 0.75, 0.3422, 0.75, 0.3422, 0.5, 0.65, 0.5, 0.65, 0.75, 0.6578, 0.75, 0.6578, 0.5, 0.3422, 0.5, 0.3422, 0.75, 0.3422, 0.75, 0.3422, 0.5, 0.375, 0.7828, 0.375, 0.775, 0.375, 0.775, 0.375, 0.7828, 0.35, 0.75, 0.35, 0.5, 0.35, 0.5, 0.35, 0.75, 0.3422, 0.5, 0.3422, 0.75, 0.3422, 0.75, 0.3422, 0.5, 0.375, 0.475, 0.375, 0.4672, 0.375, 0.4672, 0.375, 0.475, 0.35, 0.75, 0.35, 0.5, 0.35, 0.5, 0.35, 0.75, 0.375, 0.475, 0.375, 0.4672, 0.375, 0.4672, 0.375, 0.475, 0.375, 0.7828, 0.375, 0.775, 0.375, 0.775, 0.375, 0.7828, 0.375, 0.475, 0.375, 0.4672, 0.375, 0.4672, 0.375, 0.475, 0.375, 0.7828, 0.375, 0.775, 0.375, 0.775, 0.375, 0.7828, 0.3422, 0.5, 0.3422, 0.75, 0.3422, 0.75, 0.3422, 0.5, 0.35, 0.75, 0.35, 0.5, 0.35, 0.5, 0.35, 0.75, 0.3422, 0.5, 0.3422, 0.75, 0.3422, 0.75, 0.3422, 0.5, 0.375, 0.7828, 0.375, 0.775, 0.375, 0.775, 0.375, 0.7828, 0.3422, 0.5, 0.3422, 0.75, 0.3422, 0.75, 0.3422, 0.5, 0.35, 0.75, 0.35, 0.5, 0.35, 0.5, 0.35, 0.75, 0.375, 0.475, 0.375, 0.4672, 0.375, 0.4672, 0.375, 0.475, 0.35, 0.75, 0.35, 0.5, 0.35, 0.5, 0.35, 0.75, 0.375, 0.475, 0.375, 0.4672, 0.375, 0.4672, 0.375, 0.475, 0.375, 0.7828, 0.375, 0.775, 0.375, 0.775, 0.375, 0.7828, 0.375, 0.7828, 0.375, 0.775, 0.375, 0.775, 0.375, 0.7828, 0.375, 0.7828, 0.375, 0.775, 0.375, 0.775, 0.375, 0.7828, 0.3422, 0.5, 0.3422, 0.75, 0.3422, 0.75, 0.3422, 0.5, 0.35, 0.75, 0.35, 0.5, 0.35, 0.5, 0.35, 0.75, 0.3422, 0.5, 0.3422, 0.75, 0.3422, 0.75, 0.3422, 0.5, 0.3422, 0.5, 0.3422, 0.75, 0.3422, 0.75, 0.3422, 0.5, 0.35, 0.75, 0.35, 0.5, 0.35, 0.5, 0.35, 0.75, 0.375, 0.475, 0.375, 0.4672, 0.375, 0.4672, 0.375, 0.475, 0.375, 0.475, 0.375, 0.4672, 0.375, 0.4672, 0.375, 0.475, 0.35, 0.75, 0.35, 0.5, 0.35, 0.5, 0.35, 0.75, 0.375, 0.475, 0.375, 0.4672, 0.375, 0.4672, 0.375, 0.475, 0.375, 0.7828, 0.375, 0.775, 0.375, 0.775, 0.375, 0.7828, 0.3422, 0.5, 0.3422, 0.75, 0.3422, 0.75, 0.3422, 0.5, 0.375, 0.7828, 0.375, 0.775, 0.375, 0.775, 0.375, 0.7828, 0.3422, 0.5, 0.3422, 0.75, 0.3422, 0.75, 0.3422, 0.5, 0.35, 0.75, 0.35, 0.5, 0.35, 0.5, 0.35, 0.75, 0.35, 0.75, 0.35, 0.5, 0.35, 0.5, 0.35, 0.75, 0.35, 0.75, 0.35, 0.5, 0.35, 0.5, 0.35, 0.75, 0.375, 0.475, 0.375, 0.4672, 0.375, 0.4672, 0.375, 0.475, 0.375, 0.7828, 0.375, 0.775, 0.375, 0.775, 0.375, 0.7828, 0.375, 0.475, 0.375, 0.4672, 0.375, 0.4672, 0.375, 0.475, 0.375, 0.475, 0.375, 0.4672, 0.375, 0.4672, 0.375, 0.475, 0.375, 0.7828, 0.375, 0.775, 0.375, 0.775, 0.375, 0.7828, 0.3422, 0.5, 0.3422, 0.75, 0.3422, 0.75, 0.3422, 0.5, 0.3422, 0.5, 0.3422, 0.75, 0.3422, 0.75, 0.3422, 0.5, 0.375, 0.7828, 0.375, 0.775, 0.375, 0.775, 0.375, 0.7828, 0.3422, 0.5, 0.3422, 0.75, 0.3422, 0.75, 0.3422, 0.5, 0.35, 0.75, 0.35, 0.5, 0.35, 0.5, 0.35, 0.75, 0.3422, 0.5, 0.3422, 0.75, 0.35, 0.75, 0.35, 0.5, 0.35, 0.75, 0.35, 0.5, 0.35, 0.5, 0.35, 0.75, 0.375, 0.475, 0.375, 0.4672, 0.375, 0.4672, 0.375, 0.475, 0.375, 0.7828, 0.375, 0.775, 0.375, 0.775, 0.375, 0.7828])
me_cube_003.materials.append(mat_bob_body)
me_cube_003.update()
me_cube_004 = bpy.data.meshes.new('Cube.004')
me_cube_004.from_pydata([(-1.055, -3.202, 1.874), (-1.055, -3.202, 3.089), (-1.055, -2.641, 1.874), (-1.055, -2.641, 3.089), (-0.7554, -3.202, 1.874), (-0.7554, -3.202, 3.089), (-0.7554, -2.641, 1.874), (-0.7554, -2.641, 3.089), (-1.144, -3.194, 3.397), (-1.144, -2.633, 3.397), (-0.9092, -3.202, 3.584), (-0.9092, -2.641, 3.584), (-1.394, -3.181, 3.665), (-1.394, -2.621, 3.665), (-1.292, -3.202, 3.946), (-1.292, -2.642, 3.946), (-1.925, -3.181, 3.703), (-1.925, -2.621, 3.703), (-1.882, -3.202, 3.999), (-1.882, -2.642, 3.999), (-3.209, -3.19, 3.689), (-3.208, -2.629, 3.689), (-3.082, -3.202, 3.986), (-3.082, -2.641, 3.986), (-3.741, -3.19, 4.065), (-3.741, -2.629, 4.065), (-3.533, -3.202, 4.249), (-3.533, -2.641, 4.249), (-4.021, -3.19, 4.54), (-4.021, -2.629, 4.54), (-3.764, -3.202, 4.646), (-3.764, -2.641, 4.646), (-4.144, -3.211, 5.07), (-4.144, -2.651, 5.07), (-3.844, -3.202, 5.067), (-3.844, -2.643, 5.067), (-4.134, -3.211, 6.273), (-4.134, -2.651, 6.273), (-3.834, -3.202, 6.27), (-3.834, -2.643, 6.27), (-3.61, -3.19, 3.976), (-3.61, -2.629, 3.976), (-3.614, -3.19, 3.689), (-3.614, -2.629, 3.689), (-4.178, -3.19, 3.689), (-4.178, -2.629, 3.689), (-4.178, -3.19, 3.976), (-4.178, -2.629, 3.976), (-4.69, -3.19, 3.689), (-4.69, -2.629, 3.689), (-4.69, -3.19, 3.976), (-4.69, -2.629, 3.976), (-5.176, -3.19, 3.689), (-5.176, -2.629, 3.689), (-5.176, -3.19, 3.976), (-5.176, -2.629, 3.976), (-5.668, -3.19, 3.689), (-5.668, -2.629, 3.689), (-5.668, -3.19, 3.976), (-5.668, -2.629, 3.976), (-6.173, -3.19, 3.689), (-6.173, -2.629, 3.689), (-6.173, -3.19, 3.976), (-6.173, -2.629, 3.976), (-6.58, -3.19, 3.689), (-6.58, -2.629, 3.689), (-6.58, -3.19, 3.976), (-6.58, -2.629, 3.976), (-6.961, -3.19, 3.689), (-6.961, -2.629, 3.689), (-6.961, -3.19, 3.976), (-6.961, -2.629, 3.976), (-7.363, -3.19, 3.692), (-7.363, -2.629, 3.692), (-7.413, -3.19, 3.974), (-7.413, -2.629, 3.974), (-7.711, -3.19, 3.558), (-7.711, -2.629, 3.558), (-7.876, -3.19, 3.792), (-7.876, -2.629, 3.792), (-7.969, -3.19, 3.279), (-7.969, -2.629, 3.279), (-8.204, -3.19, 3.427), (-8.204, -2.629, 3.427), (-8.145, -3.19, 2.882), (-8.145, -2.629, 2.882), (-8.402, -3.19, 2.935), (-8.402, -2.629, 2.935), (-8.15, -3.202, 2.38), (-8.15, -2.641, 2.38), (-8.415, -3.202, 2.377), (-8.415, -2.641, 2.377), (-8.15, -3.202, 1.877), (-8.15, -2.641, 1.876), (-8.415, -3.202, 1.874), (-8.415, -2.641, 1.874)], [], [(0, 1, 3, 2), (2, 3, 7, 6), (6, 7, 5, 4), (4, 5, 1, 0), (2, 6, 4, 0), (3, 1, 8, 9), (11, 9, 13, 15), (1, 5, 10, 8), (7, 3, 9, 11), (5, 7, 11, 10), (14, 15, 19, 18), (10, 11, 15, 14), (9, 8, 12, 13), (8, 10, 14, 12), (18, 19, 23, 22), (13, 12, 16, 17), (12, 14, 18, 16), (15, 13, 17, 19), (17, 16, 20, 21), (16, 18, 22, 20), (19, 17, 21, 23), (26, 27, 31, 30), (41, 40, 24, 25), (28, 30, 34, 32), (25, 24, 28, 29), (24, 26, 30, 28), (27, 25, 29, 31), (32, 34, 38, 36), (31, 29, 33, 35), (30, 31, 35, 34), (29, 28, 32, 33), (39, 37, 36, 38), (35, 33, 37, 39), (34, 35, 39, 38), (33, 32, 36, 37), (20, 40, 42), (41, 43, 45, 47), (21, 20, 42, 43), (41, 21, 43), (47, 45, 49, 51), (43, 42, 44, 45), (40, 41, 47, 46), (42, 40, 46, 44), (50, 51, 55, 54), (45, 44, 48, 49), (46, 47, 51, 50), (44, 46, 50, 48), (55, 53, 57, 59), (48, 50, 54, 52), (51, 49, 53, 55), (49, 48, 52, 53), (57, 56, 60, 61), (53, 52, 56, 57), (54, 55, 59, 58), (52, 54, 58, 56), (62, 63, 67, 66), (58, 59, 63, 62), (56, 58, 62, 60), (59, 57, 61, 63), (67, 65, 69, 71), (60, 62, 66, 64), (63, 61, 65, 67), (61, 60, 64, 65), (70, 71, 75, 74), (65, 64, 68, 69), (66, 67, 71, 70), (64, 66, 70, 68), (72, 74, 78, 76), (68, 70, 74, 72), (71, 69, 73, 75), (69, 68, 72, 73), (79, 77, 81, 83), (75, 73, 77, 79), (73, 72, 76, 77), (74, 75, 79, 78), (82, 83, 87, 86), (77, 76, 80, 81), (78, 79, 83, 82), (76, 78, 82, 80), (87, 85, 89, 91), (80, 82, 86, 84), (83, 81, 85, 87), (81, 80, 84, 85), (90, 91, 95, 94), (85, 84, 88, 89), (86, 87, 91, 90), (84, 86, 90, 88), (93, 92, 94, 95), (88, 90, 94, 92), (91, 89, 93, 95), (89, 88, 92, 93), (41, 21, 23, 27, 25), (27, 23, 22, 26), (24, 40, 26), (20, 22, 26, 40)])
_uv = me_cube_004.uv_layers.new(name='UVMap')
_uv.uv.foreach_set('vector', [0.375, 0.0, 0.625, 0.0, 0.625, 0.25, 0.375, 0.25, 0.375, 0.25, 0.625, 0.25, 0.625, 0.5, 0.375, 0.5, 0.375, 0.5, 0.625, 0.5, 0.625, 0.75, 0.375, 0.75, 0.375, 0.75, 0.625, 0.75, 0.625, 1.0, 0.375, 1.0, 0.125, 0.5, 0.375, 0.5, 0.375, 0.75, 0.125, 0.75, 0.625, 0.25, 0.625, 0.0, 0.625, 0.0, 0.625, 0.25, 0.625, 0.5, 0.625, 0.25, 0.625, 0.25, 0.625, 0.5, 0.625, 1.0, 0.625, 0.75, 0.625, 0.75, 0.625, 1.0, 0.625, 0.5, 0.625, 0.25, 0.625, 0.25, 0.625, 0.5, 0.625, 0.75, 0.625, 0.5, 0.625, 0.5, 0.625, 0.75, 0.625, 0.75, 0.625, 0.5, 0.625, 0.5, 0.625, 0.75, 0.625, 0.75, 0.625, 0.5, 0.625, 0.5, 0.625, 0.75, 0.625, 0.25, 0.625, 0.0, 0.625, 0.0, 0.625, 0.25, 0.625, 1.0, 0.625, 0.75, 0.625, 0.75, 0.625, 1.0, 0.625, 0.75, 0.625, 0.5, 0.625, 0.5, 0.625, 0.75, 0.625, 0.25, 0.625, 0.0, 0.625, 0.0, 0.625, 0.25, 0.625, 1.0, 0.625, 0.75, 0.625, 0.75, 0.625, 1.0, 0.625, 0.5, 0.625, 0.25, 0.625, 0.25, 0.625, 0.5, 0.625, 0.25, 0.625, 0.0, 0.625, 0.0, 0.625, 0.25, 0.625, 1.0, 0.625, 0.75, 0.625, 0.75, 0.625, 1.0, 0.625, 0.5, 0.625, 0.25, 0.625, 0.25, 0.625, 0.5, 0.625, 0.75, 0.625, 0.5, 0.625, 0.5, 0.625, 0.75, 0.625, 0.25, 0.625, 0.0, 0.625, 0.0, 0.625, 0.25, 0.625, 1.0, 0.625, 0.75, 0.625, 0.75, 0.625, 1.0, 0.625, 0.25, 0.625, 0.0, 0.625, 0.0, 0.625, 0.25, 0.625, 1.0, 0.625, 0.75, 0.625, 0.75, 0.625, 1.0, 0.625, 0.5, 0.625, 0.25, 0.625, 0.25, 0.625, 0.5, 0.625, 1.0, 0.625, 0.75, 0.625, 0.75, 0.625, 1.0, 0.625, 0.5, 0.625, 0.25, 0.625, 0.25, 0.625, 0.5, 0.625, 0.75, 0.625, 0.5, 0.625, 0.5, 0.625, 0.75, 0.625, 0.25, 0.625, 0.0, 0.625, 0.0, 0.625, 0.25, 0.625, 0.5, 0.625, 0.25, 0.625, 0.0, 0.625, 0.75, 0.625, 0.5, 0.625, 0.25, 0.625, 0.25, 0.625, 0.5, 0.625, 0.75, 0.625, 0.5, 0.625, 0.5, 0.625, 0.75, 0.625, 0.25, 0.625, 0.0, 0.625, 0.0, 0.625, 0.25, 0.625, 1.0, 0.625, 1.0, 0.625, 1.0, 0.625, 0.25, 0.625, 0.25, 0.625, 0.25, 0.625, 0.25, 0.625, 0.25, 0.625, 0.0, 0.625, 0.0, 0.625, 0.25, 0.625, 0.25, 0.625, 0.25, 0.625, 0.25, 0.625, 0.25, 0.625, 0.25, 0.625, 0.25, 0.625, 0.25, 0.625, 0.25, 0.625, 0.0, 0.625, 0.0, 0.625, 0.25, 0.625, 0.0, 0.625, 0.25, 0.625, 0.25, 0.625, 0.0, 0.625, 1.0, 0.625, 1.0, 0.625, 1.0, 0.625, 1.0, 0.625, 0.0, 0.625, 0.25, 0.625, 0.25, 0.625, 0.0, 0.625, 0.25, 0.625, 0.0, 0.625, 0.0, 0.625, 0.25, 0.625, 0.0, 0.625, 0.25, 0.625, 0.25, 0.625, 0.0, 0.625, 1.0, 0.625, 1.0, 0.625, 1.0, 0.625, 1.0, 0.625, 0.25, 0.625, 0.25, 0.625, 0.25, 0.625, 0.25, 0.625, 1.0, 0.625, 1.0, 0.625, 1.0, 0.625, 1.0, 0.625, 0.25, 0.625, 0.25, 0.625, 0.25, 0.625, 0.25, 0.625, 0.25, 0.625, 0.0, 0.625, 0.0, 0.625, 0.25, 0.625, 0.25, 0.625, 0.0, 0.625, 0.0, 0.625, 0.25, 0.625, 0.25, 0.625, 0.0, 0.625, 0.0, 0.625, 0.25, 0.625, 0.0, 0.625, 0.25, 0.625, 0.25, 0.625, 0.0, 0.625, 1.0, 0.625, 1.0, 0.625, 1.0, 0.625, 1.0, 0.625, 0.0, 0.625, 0.25, 0.625, 0.25, 0.625, 0.0, 0.625, 0.0, 0.625, 0.25, 0.625, 0.25, 0.625, 0.0, 0.625, 1.0, 0.625, 1.0, 0.625, 1.0, 0.625, 1.0, 0.625, 0.25, 0.625, 0.25, 0.625, 0.25, 0.625, 0.25, 0.625, 0.25, 0.625, 0.25, 0.625, 0.25, 0.625, 0.25, 0.625, 1.0, 0.625, 1.0, 0.625, 1.0, 0.625, 1.0, 0.625, 0.25, 0.625, 0.25, 0.625, 0.25, 0.625, 0.25, 0.625, 0.25, 0.625, 0.0, 0.625, 0.0, 0.625, 0.25, 0.625, 0.0, 0.625, 0.25, 0.625, 0.25, 0.625, 0.0, 0.625, 0.25, 0.625, 0.0, 0.625, 0.0, 0.625, 0.25, 0.625, 0.0, 0.625, 0.25, 0.625, 0.25, 0.625, 0.0, 0.625, 1.0, 0.625, 1.0, 0.625, 1.0, 0.625, 1.0, 0.625, 1.0, 0.625, 1.0, 0.625, 1.0, 0.625, 1.0, 0.625, 1.0, 0.625, 1.0, 0.625, 1.0, 0.625, 1.0, 0.625, 0.25, 0.625, 0.25, 0.625, 0.25, 0.625, 0.25, 0.625, 0.25, 0.625, 0.0, 0.625, 0.0, 0.625, 0.25, 0.625, 0.25, 0.625, 0.25, 0.625, 0.25, 0.625, 0.25, 0.625, 0.25, 0.625, 0.25, 0.625, 0.25, 0.625, 0.25, 0.625, 0.25, 0.625, 0.0, 0.625, 0.0, 0.625, 0.25, 0.625, 0.0, 0.625, 0.25, 0.625, 0.25, 0.625, 0.0, 0.625, 0.25, 0.625, 0.25, 0.625, 0.25, 0.625, 0.0, 0.625, 0.25, 0.625, 0.0, 0.625, 0.0, 0.625, 0.25, 0.625, 0.0, 0.625, 0.25, 0.625, 0.25, 0.625, 0.25, 0.625, 1.0, 0.625, 1.0, 0.625, 1.0, 0.625, 1.0, 0.625, 0.25, 0.625, 0.25, 0.625, 0.25, 0.625, 0.25, 0.625, 1.0, 0.625, 1.0, 0.625, 1.0, 0.625, 1.0, 0.625, 0.25, 0.625, 0.25, 0.625, 0.25, 0.625, 0.25, 0.625, 0.25, 0.625, 0.0, 0.625, 0.0, 0.625, 0.25, 0.625, 0.0, 0.625, 0.25, 0.625, 0.25, 0.625, 0.0, 0.625, 0.25, 0.625, 0.0, 0.625, 0.0, 0.625, 0.25, 0.625, 0.0, 0.625, 0.25, 0.625, 0.25, 0.625, 0.0, 0.625, 1.0, 0.625, 1.0, 0.625, 1.0, 0.625, 1.0, 0.625, 0.25, 0.625, 0.0, 0.625, 0.0, 0.625, 0.25, 0.625, 1.0, 0.625, 1.0, 0.625, 1.0, 0.625, 1.0, 0.625, 0.25, 0.625, 0.25, 0.625, 0.25, 0.625, 0.25, 0.625, 0.25, 0.625, 0.0, 0.625, 0.0, 0.625, 0.25, 0.0, 0.0, 0.0, 0.0, 0.0, 0.0, 0.0, 0.0, 0.0, 0.0, 0.0, 0.0, 0.0, 0.0, 0.0, 0.0, 0.0, 0.0, 0.625, 0.0, 0.625, 0.0, 0.625, 0.75, 0.625, 1.0, 0.0, 0.0, 0.625, 0.75, 0.625, 1.0])
me_cube_004.materials.append(mat_bob_cuves)
me_cube_004.update()
me_plane = bpy.data.meshes.new('Plane')
me_plane.from_pydata([(-8.15, 1.877, 2.922), (-1.055, 1.877, 2.922), (-8.15, 2.38, 2.922), (-1.055, 3.089, 2.922), (-8.145, 2.882, 2.922), (-7.711, 3.558, 2.922), (-7.363, 3.692, 2.922), (-7.969, 3.279, 2.922), (-1.394, 3.665, 2.922), (-1.925, 3.703, 2.922), (-1.144, 3.397, 2.922)], [], [(0, 1, 3, 10, 8, 9, 6, 5, 7, 4, 2)])
_uv = me_plane.uv_layers.new(name='UVMap')
_uv.uv.foreach_set('vector', [0.0, 0.0, 0.0, 0.0, 0.0, 0.0, 0.0, 0.0, 0.0, 0.0, 0.0, 0.0, 0.0, 0.0, 0.0, 0.0, 0.0, 0.0, 0.0, 0.0, 0.0, 0.0])
me_plane.materials.append(mat_bob_body)
me_plane.update()
me_cube_005 = bpy.data.meshes.new('Cube.005')
me_cube_005.from_pydata([(-9.159, -2.641, 2.138), (-8.097, -2.629, 2.125), (-9.159, 2.641, 2.138), (-8.097, 2.629, 2.125), (-9.157, -2.641, 1.874), (-8.15, -2.629, 1.868), (-9.157, 2.641, 1.874), (-8.15, 2.629, 1.868)], [], [(0, 1, 3, 2), (2, 3, 7, 6), (6, 7, 5, 4), (4, 5, 1, 0), (2, 6, 4, 0), (7, 3, 1, 5)])
_uv = me_cube_005.uv_layers.new(name='UVMap')
_uv.uv.foreach_set('vector', [0.375, 0.0, 0.625, 0.0, 0.625, 0.25, 0.375, 0.25, 0.375, 0.25, 0.625, 0.25, 0.625, 0.5, 0.375, 0.5, 0.375, 0.5, 0.625, 0.5, 0.625, 0.75, 0.375, 0.75, 0.375, 0.75, 0.625, 0.75, 0.625, 1.0, 0.375, 1.0, 0.125, 0.5, 0.375, 0.5, 0.375, 0.75, 0.125, 0.75, 0.625, 0.5, 0.875, 0.5, 0.875, 0.75, 0.625, 0.75])
me_cube_005.materials.append(mat_bob_body)
me_cube_005.update()

# ---- objects
ob_bob_cuves = bpy.data.objects.new('Bob_Cuves', me_cube_001)
ob_bob_legs = bpy.data.objects.new('Bob_Legs', me_cube_002)
ob_bob_body = bpy.data.objects.new('Bob_Body', me_cube_003)
ob_bob_bodycuves = bpy.data.objects.new('Bob_BodyCuves', me_cube_004)
ob_bob_trunklimits = bpy.data.objects.new('Bob_TrunkLimits', me_plane)
ob_bob_trunk = bpy.data.objects.new('Bob_Trunk', me_cube_005)

# ---- transforms, parenting, visibility, modifiers, constraints
ob_bob_cuves.location = (0.0, 0.0, 0.0)
_m = ob_bob_cuves.modifiers.new('Mirror', 'MIRROR')
_m.use_axis = (False, True, False)
ob_bob_legs.location = (0.0, 0.0, 0.0)
ob_bob_legs.scale = (0.3026, 0.3026, 0.3026)
_m = ob_bob_legs.modifiers.new('Mirror', 'MIRROR')
_m.use_axis = (False, True, False)
ob_bob_body.location = (0.0, 0.0, 0.0)
ob_bob_bodycuves.location = (0.0, 0.0, 0.0)
_m = ob_bob_bodycuves.modifiers.new('Mirror', 'MIRROR')
_m.use_axis = (False, True, False)
ob_bob_trunklimits.location = (0.0, 0.0, 0.0)
ob_bob_trunklimits.rotation_euler = (1.571, -0.0, 0.0)
_m = ob_bob_trunklimits.modifiers.new('Mirror', 'MIRROR')
_m.use_axis = (False, False, True)
ob_bob_trunk.location = (0.0, 0.0, 0.0)

# ---- collection membership
col_collection.objects.link(ob_bob_cuves)
col_collection.objects.link(ob_bob_legs)
col_collection.objects.link(ob_bob_body)
col_collection.objects.link(ob_bob_bodycuves)
col_collection.objects.link(ob_bob_trunklimits)
col_collection.objects.link(ob_bob_trunk)

# ---- scene / render settings (as saved in the file)
scene.frame_start = 1; scene.frame_end = 250; scene.frame_set(1)
scene.render.engine = 'BLENDER_EEVEE_NEXT'
bpy.context.view_layer.update()

# ---- added for rendering (the .blend has no active camera and no usable light): camera, sun
cam_auto = bpy.data.cameras.new('AutoCamera')
cam_auto.lens = 50.0
cam_auto.sensor_width = 36.0
cam_auto.clip_end = 1000.0
ob_auto_camera = bpy.data.objects.new('AutoCamera', cam_auto)
scene.collection.objects.link(ob_auto_camera)
ob_auto_camera.location = (12.2502, -17.7699, 14.933)
ob_auto_camera.rotation_euler = (1.09748, -7.21219e-08, 0.694738)
scene.camera = ob_auto_camera
light_auto_sun = bpy.data.lights.new('AutoSun', 'SUN')
light_auto_sun.energy = 3.0
light_auto_sun.angle = 0.0523599
ob_auto_sun = bpy.data.objects.new('AutoSun', light_auto_sun)
scene.collection.objects.link(ob_auto_sun)
ob_auto_sun.rotation_euler = (0.872665, 0.174533, 0.523599)
bpy.context.view_layer.update()
